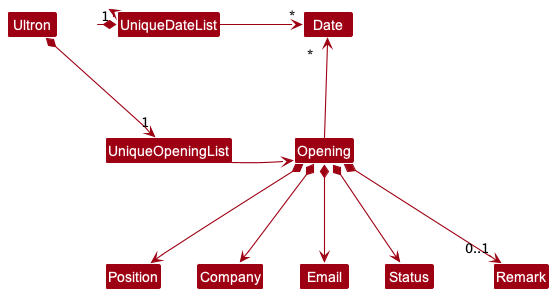

The diagram above was rendered by PlantUML. Its source (embedded in the PNG):
@startuml
!include style.puml
skinparam arrowThickness 1.1
skinparam arrowColor MODEL_COLOR
skinparam classBackgroundColor MODEL_COLOR

Ultron *-right-> "1" UniqueOpeningList
Ultron *-right-> "1" UniqueDateList
UniqueDateList -[hidden]down- UniqueOpeningList
UniqueDateList -[hidden]down- UniqueOpeningList

UniqueDateList -right-> "*" Date
UniqueOpeningList -right-> Opening

Opening -up-> "*" Date

Opening *--> Position
Opening *--> Company
Opening *--> Email
Opening *--> Status
Opening *--> "0..1"Remark
@enduml